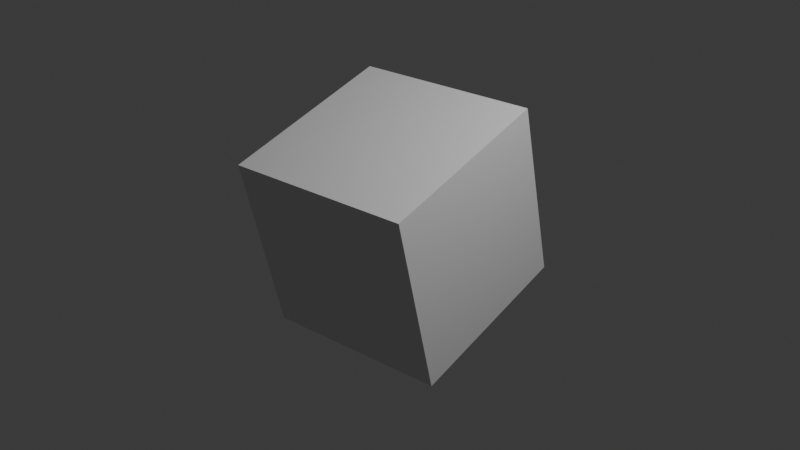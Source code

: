 # Source: rotatecube.blend  (saved by Blender 5.0.118; exported with 4.5.12 LTS)
import bpy
from mathutils import Matrix  # noqa: F401  (used for matrix-valued properties, if any)

bpy.ops.wm.read_factory_settings(use_empty=True)
scene = bpy.context.scene
scene.name = 'Scene'

# ---- collections
col_collection = bpy.data.collections.new('Collection'); scene.collection.children.link(col_collection)

# ---- world
world_world = bpy.data.worlds.new('World'); scene.world = world_world
world_world.use_nodes = True; world_world.node_tree.nodes.clear()
_N = world_world.node_tree.nodes; _L = world_world.node_tree.links
n0 = _N.new('ShaderNodeOutputWorld'); n0.name = 'World Output'; n0.location = (200, 100)
n1 = _N.new('ShaderNodeBackground'); n1.name = 'Background'; n1.location = (-200, 100)
n1.inputs[0].default_value = (0.05088, 0.05088, 0.05088, 1.0)
_L.new(n1.outputs[0], n0.inputs[0])
n0.is_active_output = True
world_world.color = (0.05088, 0.05088, 0.05088)
world_world.sun_shadow_jitter_overblur = 0.0

# ---- cameras
cam_camera = bpy.data.cameras.new('Camera')
cam_camera.clip_end = 100.0
cam_camera.ortho_scale = 7.314

# ---- lights
light_light = bpy.data.lights.new('Light', 'POINT')
light_light.energy = 1000.0
light_light.shadow_soft_size = 0.1

# ---- meshes
me_cube_005 = bpy.data.meshes.new('Cube.005')
me_cube_005.from_pydata([(-1.0, -1.0, -1.0), (-1.0, -1.0, 1.0), (-1.0, 1.0, -1.0), (-1.0, 1.0, 1.0), (1.0, -1.0, -1.0), (1.0, -1.0, 1.0), (1.0, 1.0, -1.0), (1.0, 1.0, 1.0)], [], [(0, 1, 3, 2), (2, 3, 7, 6), (6, 7, 5, 4), (4, 5, 1, 0), (2, 6, 4, 0), (7, 3, 1, 5)])
_uv = me_cube_005.uv_layers.new(name='UVMap')
_uv.uv.foreach_set('vector', [0.375, 0.0, 0.625, 0.0, 0.625, 0.25, 0.375, 0.25, 0.375, 0.25, 0.625, 0.25, 0.625, 0.5, 0.375, 0.5, 0.375, 0.5, 0.625, 0.5, 0.625, 0.75, 0.375, 0.75, 0.375, 0.75, 0.625, 0.75, 0.625, 1.0, 0.375, 1.0, 0.125, 0.5, 0.375, 0.5, 0.375, 0.75, 0.125, 0.75, 0.625, 0.5, 0.875, 0.5, 0.875, 0.75, 0.625, 0.75])
me_cube_005.update()

# ---- objects
ob_light = bpy.data.objects.new('Light', light_light)
ob_camera = bpy.data.objects.new('Camera', cam_camera)
ob_cube = bpy.data.objects.new('Cube', me_cube_005)

# ---- transforms, parenting, visibility, modifiers, constraints
ob_light.location = (4.076, 1.005, 5.904)
ob_light.rotation_euler = (0.6503, 0.05522, 1.866)
ob_light.lock_rotations_4d = False
ob_light.empty_display_type = 'ARROWS'
ob_light.color = (0.0, 0.0, 0.0, 0.0)
ob_light.lineart.crease_threshold = 0.0
ob_camera.location = (7.359, -6.926, 4.958)
ob_camera.rotation_euler = (1.109, 0.0, 0.8149)
ob_camera.lock_rotations_4d = False
ob_camera.empty_display_type = 'ARROWS'
ob_camera.color = (0.0, 0.0, 0.0, 0.0)
ob_camera.display_type = 'WIRE'
ob_camera.lineart.crease_threshold = 0.0
ob_cube.location = (0.0, 0.0, 0.0)
ob_cube.rotation_euler = (0.2499, 0.0, 0.125)

# ---- collection membership
col_collection.objects.link(ob_light)
col_collection.objects.link(ob_camera)
col_collection.objects.link(ob_cube)

# ---- scene / render settings (as saved in the file)
scene.camera = ob_camera
scene.frame_start = 1; scene.frame_end = 180; scene.frame_set(16)
scene.render.engine = 'BLENDER_EEVEE_NEXT'
scene.render.fps = 30
scene.render.bake_bias = 0.0
scene.render.bake_samples = 0
scene.cycles.sampling_pattern = 'TABULATED_SOBOL'
scene.eevee.use_volume_custom_range = False
bpy.context.view_layer.update()

